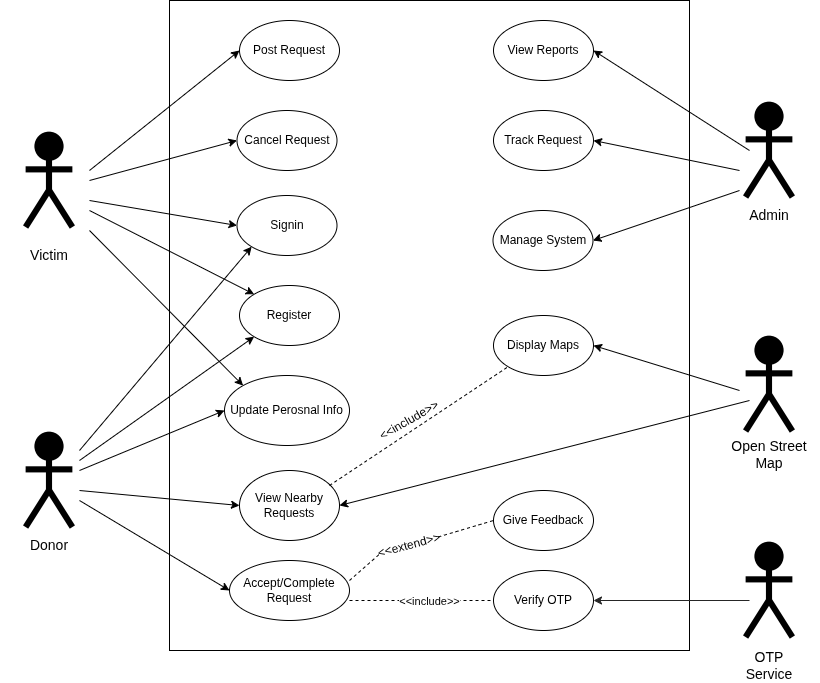

The diagram above was exported from draw.io. Its source (the exported page's mxGraphModel, read from the mxfile embedded in the PNG):
<mxGraphModel dx="1872" dy="957" grid="1" gridSize="10" guides="1" tooltips="1" connect="1" arrows="1" fold="1" page="1" pageScale="1" pageWidth="827" pageHeight="1169" math="0" shadow="0">
  <root>
    <mxCell id="0" />
    <mxCell id="1" parent="0" />
    <mxCell id="fYfaYv6KAGIGpHmg6gwv-1" parent="1" style="rounded=0;whiteSpace=wrap;html=1;" value="" vertex="1">
      <mxGeometry height="650" width="520" x="40" y="150" as="geometry" />
    </mxCell>
    <mxCell id="fYfaYv6KAGIGpHmg6gwv-2" parent="1" style="ellipse;whiteSpace=wrap;html=1;" value="Post Request" vertex="1">
      <mxGeometry height="60" width="100" x="110" y="170" as="geometry" />
    </mxCell>
    <mxCell id="fYfaYv6KAGIGpHmg6gwv-4" parent="1" style="ellipse;whiteSpace=wrap;html=1;" value="Register" vertex="1">
      <mxGeometry height="60" width="100" x="110" y="435" as="geometry" />
    </mxCell>
    <mxCell id="fYfaYv6KAGIGpHmg6gwv-5" parent="1" style="ellipse;whiteSpace=wrap;html=1;" value="Signin" vertex="1">
      <mxGeometry height="60" width="100" x="107.5" y="345" as="geometry" />
    </mxCell>
    <mxCell id="fYfaYv6KAGIGpHmg6gwv-6" parent="1" style="ellipse;whiteSpace=wrap;html=1;" value="Update Perosnal Info" vertex="1">
      <mxGeometry height="70" width="125" x="95" y="525" as="geometry" />
    </mxCell>
    <mxCell id="fYfaYv6KAGIGpHmg6gwv-7" parent="1" style="ellipse;whiteSpace=wrap;html=1;" value="Cancel Request" vertex="1">
      <mxGeometry height="60" width="100" x="107.5" y="260" as="geometry" />
    </mxCell>
    <mxCell id="fYfaYv6KAGIGpHmg6gwv-8" parent="1" style="ellipse;whiteSpace=wrap;html=1;" value="Accept/Complete&lt;div&gt;Request&lt;/div&gt;" vertex="1">
      <mxGeometry height="60" width="120" x="100" y="710" as="geometry" />
    </mxCell>
    <mxCell id="fYfaYv6KAGIGpHmg6gwv-9" parent="1" style="ellipse;whiteSpace=wrap;html=1;" value="View Nearby Requests" vertex="1">
      <mxGeometry height="70" width="100" x="110" y="620" as="geometry" />
    </mxCell>
    <mxCell id="fYfaYv6KAGIGpHmg6gwv-11" parent="1" style="shape=image;verticalLabelPosition=bottom;labelBackgroundColor=default;verticalAlign=top;aspect=fixed;imageAspect=0;image=data:image/png,(base64 omitted: 3824 chars);" value="" vertex="1">
      <mxGeometry height="100" width="100" x="-130" y="280" as="geometry" />
    </mxCell>
    <mxCell id="fYfaYv6KAGIGpHmg6gwv-12" parent="1" style="shape=image;verticalLabelPosition=bottom;labelBackgroundColor=default;verticalAlign=top;aspect=fixed;imageAspect=0;image=data:image/png,(base64 omitted: 3824 chars);" value="" vertex="1">
      <mxGeometry height="100" width="100" x="-130" y="580" as="geometry" />
    </mxCell>
    <mxCell id="fYfaYv6KAGIGpHmg6gwv-19" parent="1" style="shape=image;verticalLabelPosition=bottom;labelBackgroundColor=default;verticalAlign=top;aspect=fixed;imageAspect=0;image=data:image/png,(base64 omitted: 3824 chars);" value="" vertex="1">
      <mxGeometry height="100" width="100" x="590" y="690" as="geometry" />
    </mxCell>
    <mxCell id="fYfaYv6KAGIGpHmg6gwv-20" parent="1" style="shape=image;verticalLabelPosition=bottom;labelBackgroundColor=default;verticalAlign=top;aspect=fixed;imageAspect=0;image=data:image/png,(base64 omitted: 3824 chars);" value="" vertex="1">
      <mxGeometry height="100" width="100" x="590" y="250" as="geometry" />
    </mxCell>
    <mxCell id="fYfaYv6KAGIGpHmg6gwv-21" parent="1" style="shape=image;verticalLabelPosition=bottom;labelBackgroundColor=default;verticalAlign=top;aspect=fixed;imageAspect=0;image=data:image/png,(base64 omitted: 3824 chars);" value="" vertex="1">
      <mxGeometry height="100" width="100" x="590" y="484" as="geometry" />
    </mxCell>
    <mxCell id="fYfaYv6KAGIGpHmg6gwv-23" parent="1" style="ellipse;whiteSpace=wrap;html=1;" value="Verify OTP" vertex="1">
      <mxGeometry height="60" width="100" x="364" y="720" as="geometry" />
    </mxCell>
    <mxCell id="fYfaYv6KAGIGpHmg6gwv-24" parent="1" style="ellipse;whiteSpace=wrap;html=1;" value="Display Maps" vertex="1">
      <mxGeometry height="60" width="100" x="364" y="465" as="geometry" />
    </mxCell>
    <mxCell id="fYfaYv6KAGIGpHmg6gwv-25" parent="1" style="ellipse;whiteSpace=wrap;html=1;" value="Manage System" vertex="1">
      <mxGeometry height="60" width="100" x="363.5" y="360" as="geometry" />
    </mxCell>
    <mxCell id="fYfaYv6KAGIGpHmg6gwv-26" parent="1" style="ellipse;whiteSpace=wrap;html=1;" value="Give Feedback" vertex="1">
      <mxGeometry height="60" width="100" x="364" y="640" as="geometry" />
    </mxCell>
    <mxCell id="fYfaYv6KAGIGpHmg6gwv-27" parent="1" style="ellipse;whiteSpace=wrap;html=1;" value="Track Request" vertex="1">
      <mxGeometry height="60" width="100" x="364" y="260" as="geometry" />
    </mxCell>
    <mxCell id="fYfaYv6KAGIGpHmg6gwv-28" parent="1" style="ellipse;whiteSpace=wrap;html=1;" value="View Reports" vertex="1">
      <mxGeometry height="60" width="100" x="364" y="170" as="geometry" />
    </mxCell>
    <mxCell id="fYfaYv6KAGIGpHmg6gwv-32" parent="1" style="text;html=1;whiteSpace=wrap;strokeColor=none;fillColor=none;align=center;verticalAlign=middle;rounded=0;" value="&lt;font style=&quot;font-size: 14px;&quot;&gt;Admin&lt;/font&gt;" vertex="1">
      <mxGeometry height="30" width="60" x="610" y="350" as="geometry" />
    </mxCell>
    <mxCell id="fYfaYv6KAGIGpHmg6gwv-33" parent="1" style="text;html=1;whiteSpace=wrap;strokeColor=none;fillColor=none;align=center;verticalAlign=middle;rounded=0;" value="&lt;font style=&quot;font-size: 14px;&quot;&gt;Open Street Map&lt;/font&gt;" vertex="1">
      <mxGeometry height="40" width="80" x="600" y="584" as="geometry" />
    </mxCell>
    <mxCell id="fYfaYv6KAGIGpHmg6gwv-35" parent="1" style="text;html=1;whiteSpace=wrap;strokeColor=none;fillColor=none;align=center;verticalAlign=middle;rounded=0;" value="&lt;font style=&quot;font-size: 14px;&quot;&gt;Victim&lt;/font&gt;" vertex="1">
      <mxGeometry height="30" width="60" x="-110" y="390" as="geometry" />
    </mxCell>
    <mxCell id="fYfaYv6KAGIGpHmg6gwv-36" parent="1" style="text;html=1;whiteSpace=wrap;strokeColor=none;fillColor=none;align=center;verticalAlign=middle;rounded=0;" value="&lt;font style=&quot;font-size: 14px;&quot;&gt;Donor&lt;/font&gt;" vertex="1">
      <mxGeometry height="30" width="60" x="-110" y="680" as="geometry" />
    </mxCell>
    <mxCell id="fYfaYv6KAGIGpHmg6gwv-39" parent="1" style="text;html=1;whiteSpace=wrap;strokeColor=none;fillColor=none;align=center;verticalAlign=middle;rounded=0;" value="&lt;font style=&quot;font-size: 14px;&quot;&gt;OTP Service&lt;/font&gt;" vertex="1">
      <mxGeometry height="30" width="70" x="605" y="800" as="geometry" />
    </mxCell>
    <mxCell id="fYfaYv6KAGIGpHmg6gwv-42" edge="1" parent="1" source="fYfaYv6KAGIGpHmg6gwv-19" style="endArrow=classic;html=1;rounded=0;entryX=1;entryY=0.5;entryDx=0;entryDy=0;fillColor=#000000;strokeColor=#262626;exitX=0.3;exitY=0.6;exitDx=0;exitDy=0;exitPerimeter=0;" target="fYfaYv6KAGIGpHmg6gwv-23" value="">
      <mxGeometry height="50" relative="1" width="50" as="geometry">
        <mxPoint x="310" y="830" as="sourcePoint" />
        <mxPoint x="360" y="780" as="targetPoint" />
      </mxGeometry>
    </mxCell>
    <mxCell id="fYfaYv6KAGIGpHmg6gwv-43" edge="1" parent="1" style="endArrow=classic;html=1;rounded=0;entryX=0;entryY=0.5;entryDx=0;entryDy=0;" target="fYfaYv6KAGIGpHmg6gwv-6" value="">
      <mxGeometry height="50" relative="1" width="50" as="geometry">
        <mxPoint x="-50" y="620" as="sourcePoint" />
        <mxPoint y="570" as="targetPoint" />
      </mxGeometry>
    </mxCell>
    <mxCell id="fYfaYv6KAGIGpHmg6gwv-45" edge="1" parent="1" style="endArrow=classic;html=1;rounded=0;entryX=0;entryY=0.5;entryDx=0;entryDy=0;" target="fYfaYv6KAGIGpHmg6gwv-9" value="">
      <mxGeometry height="50" relative="1" width="50" as="geometry">
        <mxPoint x="-50" y="640" as="sourcePoint" />
        <mxPoint y="590" as="targetPoint" />
      </mxGeometry>
    </mxCell>
    <mxCell id="fYfaYv6KAGIGpHmg6gwv-46" edge="1" parent="1" style="endArrow=classic;html=1;rounded=0;entryX=0;entryY=0.5;entryDx=0;entryDy=0;" target="fYfaYv6KAGIGpHmg6gwv-8" value="">
      <mxGeometry height="50" relative="1" width="50" as="geometry">
        <mxPoint x="-50" y="650" as="sourcePoint" />
        <mxPoint y="600" as="targetPoint" />
      </mxGeometry>
    </mxCell>
    <mxCell id="fYfaYv6KAGIGpHmg6gwv-47" edge="1" parent="1" style="endArrow=classic;html=1;rounded=0;entryX=0;entryY=0.5;entryDx=0;entryDy=0;" target="fYfaYv6KAGIGpHmg6gwv-2" value="">
      <mxGeometry height="50" relative="1" width="50" as="geometry">
        <mxPoint x="-40" y="320" as="sourcePoint" />
        <mxPoint x="10" y="270" as="targetPoint" />
      </mxGeometry>
    </mxCell>
    <mxCell id="fYfaYv6KAGIGpHmg6gwv-48" edge="1" parent="1" source="fYfaYv6KAGIGpHmg6gwv-12" style="endArrow=classic;html=1;rounded=0;exitX=0.8;exitY=0.3;exitDx=0;exitDy=0;exitPerimeter=0;entryX=0;entryY=1;entryDx=0;entryDy=0;" target="fYfaYv6KAGIGpHmg6gwv-4" value="">
      <mxGeometry height="50" relative="1" width="50" as="geometry">
        <mxPoint x="60" y="450" as="sourcePoint" />
        <mxPoint x="110" y="400" as="targetPoint" />
      </mxGeometry>
    </mxCell>
    <mxCell id="fYfaYv6KAGIGpHmg6gwv-51" edge="1" parent="1" style="endArrow=classic;html=1;rounded=0;entryX=0;entryY=0.5;entryDx=0;entryDy=0;" target="fYfaYv6KAGIGpHmg6gwv-7" value="">
      <mxGeometry height="50" relative="1" width="50" as="geometry">
        <mxPoint x="-40" y="330" as="sourcePoint" />
        <mxPoint x="10" y="280" as="targetPoint" />
      </mxGeometry>
    </mxCell>
    <mxCell id="fYfaYv6KAGIGpHmg6gwv-53" edge="1" parent="1" style="endArrow=classic;html=1;rounded=0;entryX=0;entryY=0;entryDx=0;entryDy=0;" target="fYfaYv6KAGIGpHmg6gwv-4" value="">
      <mxGeometry height="50" relative="1" width="50" as="geometry">
        <mxPoint x="-40" y="360" as="sourcePoint" />
        <mxPoint x="10" y="310" as="targetPoint" />
      </mxGeometry>
    </mxCell>
    <mxCell id="fYfaYv6KAGIGpHmg6gwv-55" edge="1" parent="1" style="endArrow=classic;html=1;rounded=0;entryX=0;entryY=0.5;entryDx=0;entryDy=0;" target="fYfaYv6KAGIGpHmg6gwv-5" value="">
      <mxGeometry height="50" relative="1" width="50" as="geometry">
        <mxPoint x="-40" y="350" as="sourcePoint" />
        <mxPoint x="10" y="300" as="targetPoint" />
      </mxGeometry>
    </mxCell>
    <mxCell id="fYfaYv6KAGIGpHmg6gwv-56" edge="1" parent="1" style="endArrow=classic;html=1;rounded=0;entryX=1;entryY=0.5;entryDx=0;entryDy=0;" target="fYfaYv6KAGIGpHmg6gwv-28" value="">
      <mxGeometry height="50" relative="1" width="50" as="geometry">
        <mxPoint x="620" y="300" as="sourcePoint" />
        <mxPoint x="670" y="250" as="targetPoint" />
      </mxGeometry>
    </mxCell>
    <mxCell id="fYfaYv6KAGIGpHmg6gwv-57" edge="1" parent="1" style="endArrow=classic;html=1;rounded=0;entryX=1;entryY=0.5;entryDx=0;entryDy=0;" target="fYfaYv6KAGIGpHmg6gwv-27" value="">
      <mxGeometry height="50" relative="1" width="50" as="geometry">
        <mxPoint x="610" y="320" as="sourcePoint" />
        <mxPoint x="660" y="270" as="targetPoint" />
      </mxGeometry>
    </mxCell>
    <mxCell id="fYfaYv6KAGIGpHmg6gwv-61" edge="1" parent="1" style="endArrow=classic;html=1;rounded=0;entryX=1;entryY=0.5;entryDx=0;entryDy=0;" target="fYfaYv6KAGIGpHmg6gwv-25" value="">
      <mxGeometry height="50" relative="1" width="50" as="geometry">
        <mxPoint x="610" y="340" as="sourcePoint" />
        <mxPoint x="660" y="290" as="targetPoint" />
      </mxGeometry>
    </mxCell>
    <mxCell id="fYfaYv6KAGIGpHmg6gwv-64" edge="1" parent="1" source="fYfaYv6KAGIGpHmg6gwv-21" style="endArrow=classic;html=1;rounded=0;entryX=1;entryY=0.5;entryDx=0;entryDy=0;exitX=0.3;exitY=0.66;exitDx=0;exitDy=0;exitPerimeter=0;" target="fYfaYv6KAGIGpHmg6gwv-9" value="">
      <mxGeometry height="50" relative="1" width="50" as="geometry">
        <mxPoint x="530" y="603.0697674418607" as="sourcePoint" />
        <mxPoint x="150.0000000000091" y="710" as="targetPoint" />
      </mxGeometry>
    </mxCell>
    <mxCell id="fYfaYv6KAGIGpHmg6gwv-65" edge="1" parent="1" source="fYfaYv6KAGIGpHmg6gwv-21" style="endArrow=classic;html=1;rounded=0;exitX=0.2;exitY=0.56;exitDx=0;exitDy=0;exitPerimeter=0;entryX=1;entryY=0.5;entryDx=0;entryDy=0;" target="fYfaYv6KAGIGpHmg6gwv-24" value="">
      <mxGeometry height="50" relative="1" width="50" as="geometry">
        <mxPoint x="506" y="585.0004545454548" as="sourcePoint" />
        <mxPoint x="380" y="557.08" as="targetPoint" />
      </mxGeometry>
    </mxCell>
    <mxCell id="fYfaYv6KAGIGpHmg6gwv-67" edge="1" parent="1" source="fYfaYv6KAGIGpHmg6gwv-68" style="endArrow=none;dashed=1;html=1;rounded=0;entryX=0;entryY=0.5;entryDx=0;entryDy=0;" target="fYfaYv6KAGIGpHmg6gwv-26" value="">
      <mxGeometry height="50" relative="1" width="50" as="geometry">
        <mxPoint x="220" y="730" as="sourcePoint" />
        <mxPoint x="270" y="680" as="targetPoint" />
      </mxGeometry>
    </mxCell>
    <mxCell id="fYfaYv6KAGIGpHmg6gwv-70" edge="1" parent="1" style="endArrow=none;dashed=1;html=1;rounded=0;entryX=0;entryY=0.5;entryDx=0;entryDy=0;" target="fYfaYv6KAGIGpHmg6gwv-68" value="">
      <mxGeometry height="50" relative="1" width="50" as="geometry">
        <mxPoint x="220" y="730" as="sourcePoint" />
        <mxPoint x="364" y="670" as="targetPoint" />
      </mxGeometry>
    </mxCell>
    <mxCell id="fYfaYv6KAGIGpHmg6gwv-68" parent="1" style="text;html=1;whiteSpace=wrap;strokeColor=none;fillColor=none;align=center;verticalAlign=middle;rounded=0;rotation=-15;" value="&amp;lt;&amp;lt;extend&amp;gt;&amp;gt;" vertex="1">
      <mxGeometry height="30" width="60" x="250" y="680" as="geometry" />
    </mxCell>
    <mxCell id="fYfaYv6KAGIGpHmg6gwv-73" edge="1" parent="1" style="endArrow=none;dashed=1;html=1;rounded=0;entryX=0;entryY=1;entryDx=0;entryDy=0;" target="fYfaYv6KAGIGpHmg6gwv-24" value="">
      <mxGeometry height="50" relative="1" width="50" as="geometry">
        <mxPoint x="200" y="635" as="sourcePoint" />
        <mxPoint x="250" y="585" as="targetPoint" />
      </mxGeometry>
    </mxCell>
    <mxCell id="fYfaYv6KAGIGpHmg6gwv-74" parent="1" style="text;html=1;whiteSpace=wrap;strokeColor=none;fillColor=none;align=center;verticalAlign=middle;rounded=0;rotation=-30;" value="&amp;lt;&amp;lt;include&amp;gt;&amp;gt;" vertex="1">
      <mxGeometry height="30" width="60" x="250" y="555" as="geometry" />
    </mxCell>
    <mxCell id="fYfaYv6KAGIGpHmg6gwv-78" edge="1" parent="1" style="endArrow=none;dashed=1;html=1;rounded=0;entryX=0;entryY=0.5;entryDx=0;entryDy=0;" target="fYfaYv6KAGIGpHmg6gwv-23" value="">
      <mxGeometry height="50" relative="1" width="50" as="geometry">
        <mxPoint x="220" y="750" as="sourcePoint" />
        <mxPoint x="270" y="700" as="targetPoint" />
      </mxGeometry>
    </mxCell>
    <mxCell id="fYfaYv6KAGIGpHmg6gwv-79" connectable="0" parent="fYfaYv6KAGIGpHmg6gwv-78" style="edgeLabel;html=1;align=center;verticalAlign=middle;resizable=0;points=[];" value="&amp;lt;&amp;lt;include&amp;gt;&amp;gt;" vertex="1">
      <mxGeometry relative="1" x="-0.0875" y="5" as="geometry">
        <mxPoint x="14" y="5" as="offset" />
      </mxGeometry>
    </mxCell>
    <mxCell id="fYfaYv6KAGIGpHmg6gwv-82" edge="1" parent="1" style="endArrow=classic;html=1;rounded=0;entryX=0;entryY=0;entryDx=0;entryDy=0;" target="fYfaYv6KAGIGpHmg6gwv-6" value="">
      <mxGeometry height="50" relative="1" width="50" as="geometry">
        <mxPoint x="-40" y="380" as="sourcePoint" />
        <mxPoint x="10" y="330" as="targetPoint" />
      </mxGeometry>
    </mxCell>
    <mxCell id="fYfaYv6KAGIGpHmg6gwv-86" edge="1" parent="1" style="endArrow=classic;html=1;rounded=0;entryX=0;entryY=1;entryDx=0;entryDy=0;" target="fYfaYv6KAGIGpHmg6gwv-5" value="">
      <mxGeometry height="50" relative="1" width="50" as="geometry">
        <mxPoint x="-50" y="600" as="sourcePoint" />
        <mxPoint y="550" as="targetPoint" />
      </mxGeometry>
    </mxCell>
  </root>
</mxGraphModel>